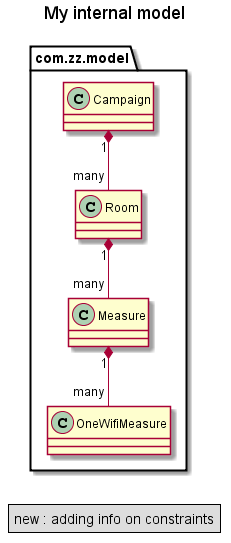

The diagram above was rendered by PlantUML. Its source (embedded in the PNG):
@startuml
	title My internal model

	class com.zz.model.Campaign 
	class com.zz.model.Room 
	class com.zz.model.Measure
	class com.zz.model.OneWifiMeasure

	com.zz.model.Campaign "1" *-- "many" com.zz.model.Room
	com.zz.model.Room "1" *--  "many" com.zz.model.Measure
	com.zz.model.Measure "1" *--  "many" com.zz.model.OneWifiMeasure

	legend
		new : adding info on constraints
	endlegend
@enduml